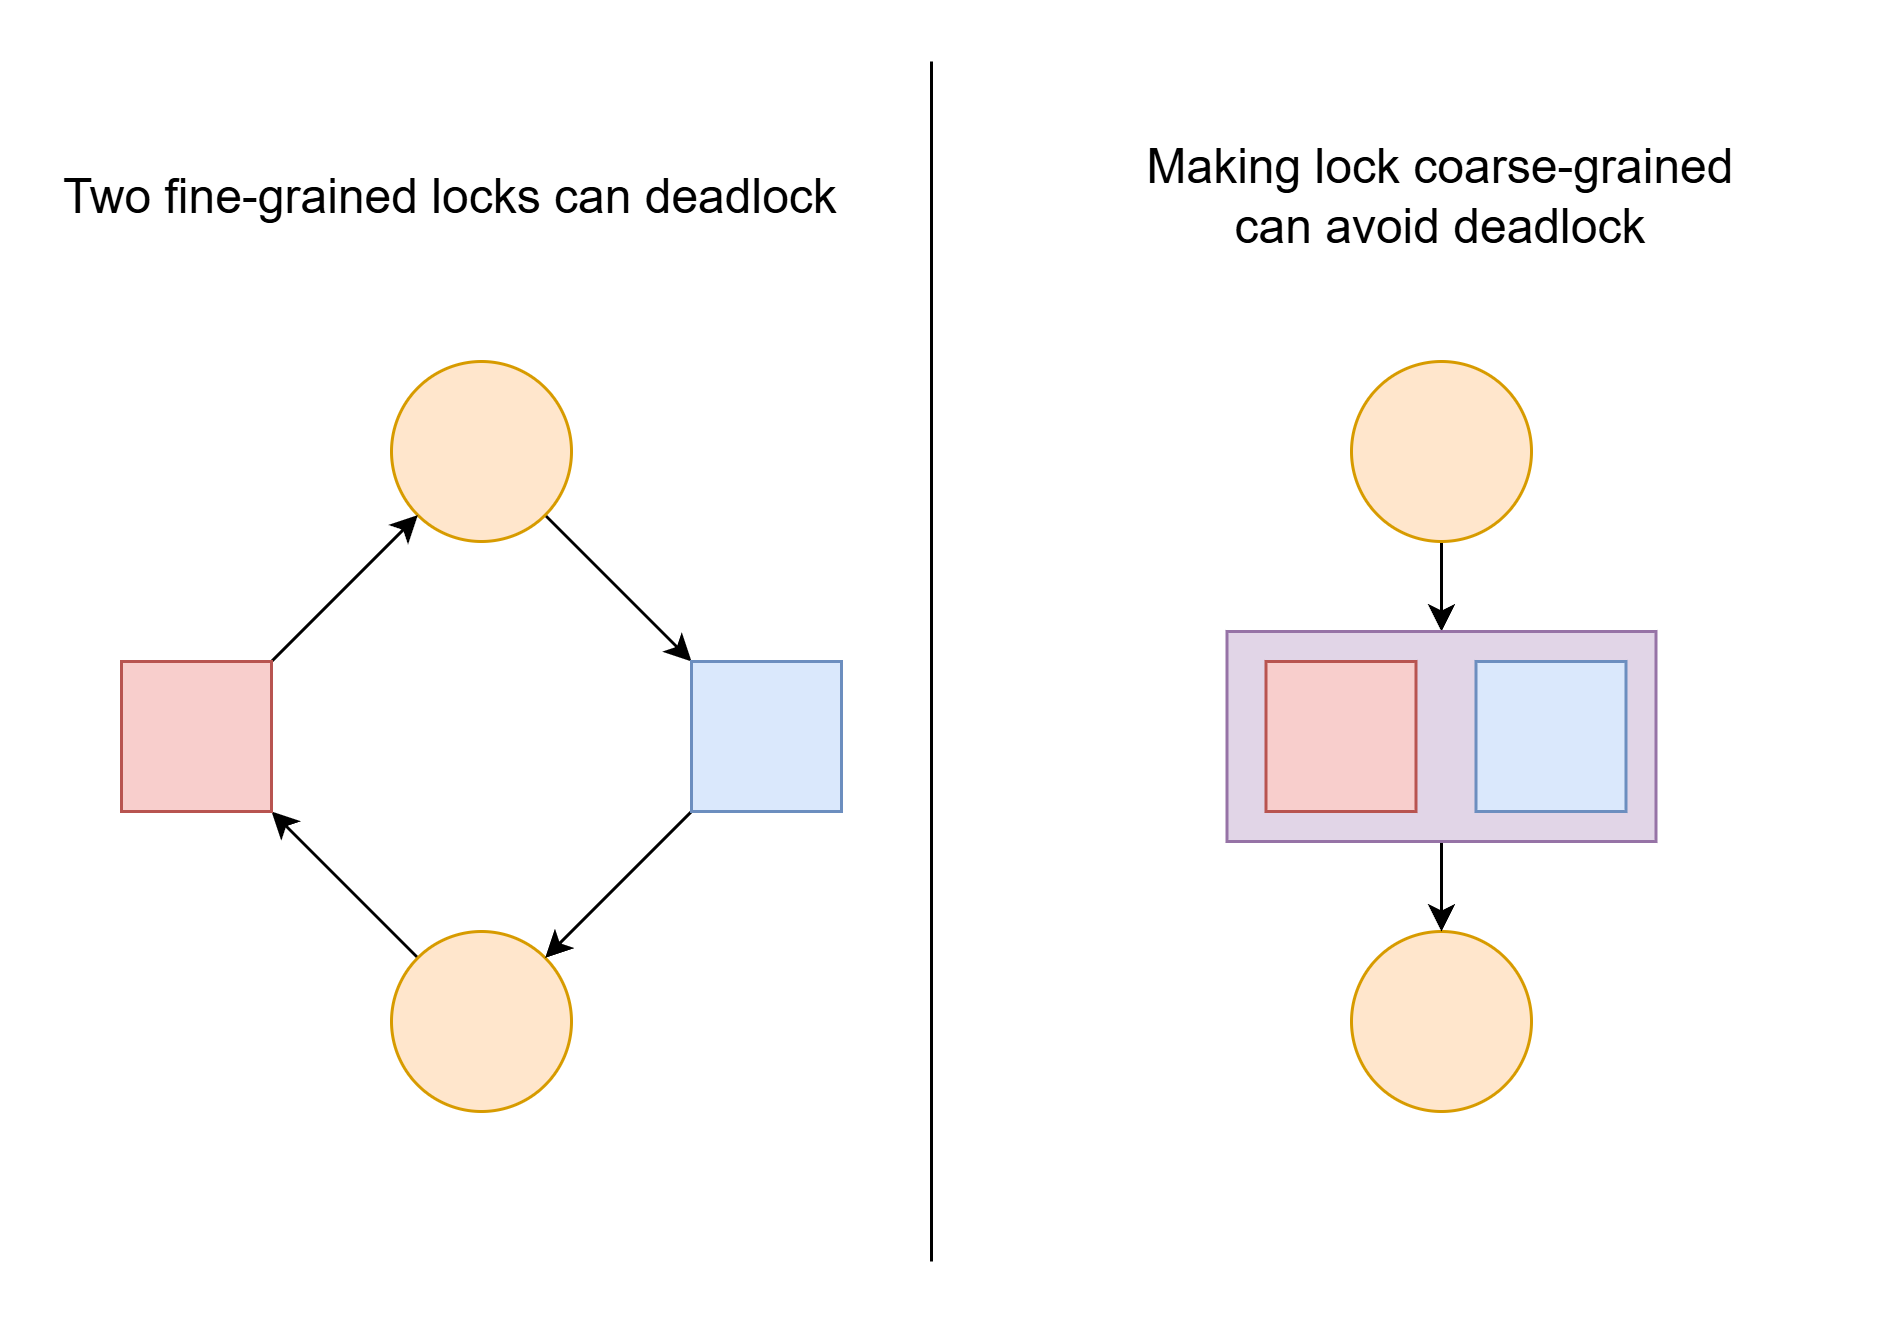

The diagram above was exported from draw.io. Its source (the exported page's mxGraphModel, read from the mxfile embedded in the PNG):
<mxGraphModel dx="1213" dy="722" grid="1" gridSize="10" guides="1" tooltips="1" connect="1" arrows="1" fold="1" page="1" pageScale="1" pageWidth="827" pageHeight="1169" math="0" shadow="0">
  <root>
    <mxCell id="0" />
    <mxCell id="1" parent="0" />
    <mxCell id="tG769H9wTiLw3QhwqYZa-11" edge="1" parent="1" source="tG769H9wTiLw3QhwqYZa-1" style="rounded=0;orthogonalLoop=1;jettySize=auto;html=1;" target="tG769H9wTiLw3QhwqYZa-9">
      <mxGeometry relative="1" as="geometry" />
    </mxCell>
    <mxCell id="tG769H9wTiLw3QhwqYZa-1" parent="1" style="ellipse;whiteSpace=wrap;html=1;aspect=fixed;fontSize=15;fillColor=#ffe6cc;strokeColor=#d79b00;fontFamily=Helvetica;" value="" vertex="1">
      <mxGeometry height="60" width="60" x="260" y="180" as="geometry" />
    </mxCell>
    <mxCell id="tG769H9wTiLw3QhwqYZa-13" edge="1" parent="1" source="tG769H9wTiLw3QhwqYZa-3" style="rounded=0;orthogonalLoop=1;jettySize=auto;html=1;" target="tG769H9wTiLw3QhwqYZa-10">
      <mxGeometry relative="1" as="geometry" />
    </mxCell>
    <mxCell id="tG769H9wTiLw3QhwqYZa-3" parent="1" style="ellipse;whiteSpace=wrap;html=1;aspect=fixed;fontSize=15;fillColor=#ffe6cc;strokeColor=#d79b00;fontFamily=Helvetica;" value="" vertex="1">
      <mxGeometry height="60" width="60" x="260" y="370" as="geometry" />
    </mxCell>
    <mxCell id="tG769H9wTiLw3QhwqYZa-12" edge="1" parent="1" source="tG769H9wTiLw3QhwqYZa-9" style="rounded=0;orthogonalLoop=1;jettySize=auto;html=1;" target="tG769H9wTiLw3QhwqYZa-3">
      <mxGeometry relative="1" as="geometry" />
    </mxCell>
    <mxCell id="tG769H9wTiLw3QhwqYZa-9" parent="1" style="rounded=0;whiteSpace=wrap;html=1;fillColor=#dae8fc;strokeColor=#6c8ebf;align=center;verticalAlign=middle;fontFamily=Helvetica;fontSize=15;" value="" vertex="1">
      <mxGeometry height="50" width="50" x="360" y="280" as="geometry" />
    </mxCell>
    <mxCell id="tG769H9wTiLw3QhwqYZa-14" edge="1" parent="1" source="tG769H9wTiLw3QhwqYZa-10" style="rounded=0;orthogonalLoop=1;jettySize=auto;html=1;" target="tG769H9wTiLw3QhwqYZa-1">
      <mxGeometry relative="1" as="geometry" />
    </mxCell>
    <mxCell id="tG769H9wTiLw3QhwqYZa-10" parent="1" style="rounded=0;whiteSpace=wrap;html=1;fillColor=#f8cecc;strokeColor=#b85450;align=center;verticalAlign=middle;fontFamily=Helvetica;fontSize=15;" value="" vertex="1">
      <mxGeometry height="50" width="50" x="170" y="280" as="geometry" />
    </mxCell>
    <mxCell id="86HRxCN_2YP7h9nnjTke-1" edge="1" parent="1" source="86HRxCN_2YP7h9nnjTke-2" style="rounded=0;orthogonalLoop=1;jettySize=auto;html=1;" target="86HRxCN_2YP7h9nnjTke-6">
      <mxGeometry relative="1" as="geometry" />
    </mxCell>
    <mxCell id="86HRxCN_2YP7h9nnjTke-2" parent="1" style="ellipse;whiteSpace=wrap;html=1;aspect=fixed;fontSize=15;fillColor=#ffe6cc;strokeColor=#d79b00;fontFamily=Helvetica;" value="" vertex="1">
      <mxGeometry height="60" width="60" x="580" y="180" as="geometry" />
    </mxCell>
    <mxCell id="86HRxCN_2YP7h9nnjTke-4" parent="1" style="ellipse;whiteSpace=wrap;html=1;aspect=fixed;fontSize=15;fillColor=#ffe6cc;strokeColor=#d79b00;fontFamily=Helvetica;" value="" vertex="1">
      <mxGeometry height="60" width="60" x="580" y="370" as="geometry" />
    </mxCell>
    <mxCell id="86HRxCN_2YP7h9nnjTke-5" edge="1" parent="1" source="86HRxCN_2YP7h9nnjTke-6" style="rounded=0;orthogonalLoop=1;jettySize=auto;html=1;" target="86HRxCN_2YP7h9nnjTke-4">
      <mxGeometry relative="1" as="geometry" />
    </mxCell>
    <mxCell id="86HRxCN_2YP7h9nnjTke-6" parent="1" style="rounded=0;whiteSpace=wrap;html=1;fillColor=#e1d5e7;strokeColor=#9673a6;align=center;verticalAlign=middle;fontFamily=Helvetica;fontSize=15;" value="" vertex="1">
      <mxGeometry height="70" width="143" x="538.5" y="270" as="geometry" />
    </mxCell>
    <mxCell id="86HRxCN_2YP7h9nnjTke-14" parent="1" style="rounded=0;whiteSpace=wrap;html=1;fillColor=#f8cecc;strokeColor=#b85450;align=center;verticalAlign=middle;fontFamily=Helvetica;fontSize=15;" value="" vertex="1">
      <mxGeometry height="50" width="50" x="551.5" y="280" as="geometry" />
    </mxCell>
    <mxCell id="86HRxCN_2YP7h9nnjTke-15" parent="1" style="rounded=0;whiteSpace=wrap;html=1;fillColor=#dae8fc;strokeColor=#6c8ebf;align=center;verticalAlign=middle;fontFamily=Helvetica;fontSize=15;" value="" vertex="1">
      <mxGeometry height="50" width="50" x="621.5" y="280" as="geometry" />
    </mxCell>
    <mxCell id="86HRxCN_2YP7h9nnjTke-23" edge="1" parent="1" style="endArrow=none;html=1;rounded=0;" value="">
      <mxGeometry height="50" relative="1" width="50" as="geometry">
        <mxPoint x="440" y="480" as="sourcePoint" />
        <mxPoint x="440" y="80" as="targetPoint" />
      </mxGeometry>
    </mxCell>
    <mxCell id="86HRxCN_2YP7h9nnjTke-24" parent="1" style="text;html=1;whiteSpace=wrap;strokeColor=none;fillColor=none;align=center;verticalAlign=middle;rounded=0;fontSize=16;" value="Two fine-grained locks can deadlock" vertex="1">
      <mxGeometry height="30" width="260" x="150" y="110" as="geometry" />
    </mxCell>
    <mxCell id="86HRxCN_2YP7h9nnjTke-25" parent="1" style="text;html=1;whiteSpace=wrap;strokeColor=none;fillColor=none;align=center;verticalAlign=middle;rounded=0;fontSize=16;" value="Making lock coarse-grained&lt;div&gt;can avoid deadlock&lt;/div&gt;" vertex="1">
      <mxGeometry height="30" width="260" x="480" y="110" as="geometry" />
    </mxCell>
  </root>
</mxGraphModel>